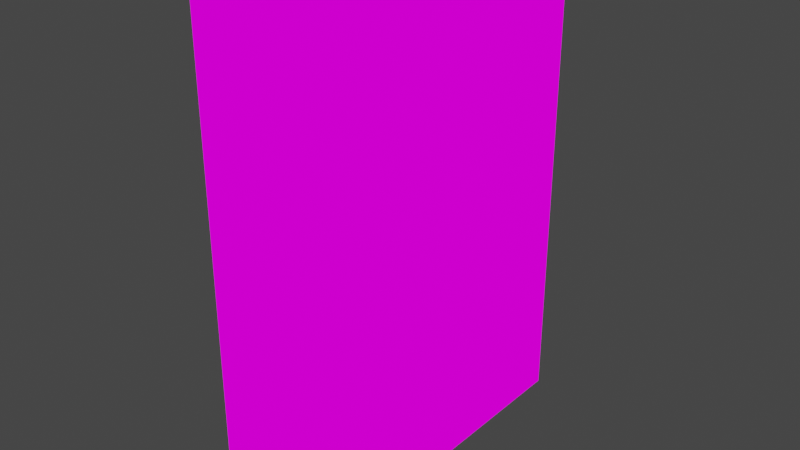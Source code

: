 # Source: wardrobe.blend  (saved by Blender 3.4.6; exported with 4.5.12 LTS)
import bpy
from mathutils import Matrix  # noqa: F401  (used for matrix-valued properties, if any)

bpy.ops.wm.read_factory_settings(use_empty=True)
scene = bpy.context.scene
scene.name = 'Scene'

# ---- collections
col_collection = bpy.data.collections.new('Collection'); scene.collection.children.link(col_collection)

# ---- images (referenced by path relative to the original .blend; pixels are not part of the script)
import os
ASSET_DIR = os.environ.get("B2B_ASSET_DIR", "")  # directory of the original .blend (textures are referenced by path, not embedded)
HERE = os.path.dirname(os.path.abspath(__file__))  # packed textures are extracted next to this script under _unpacked/

def load_image(name, relpath, width, height, colorspace="sRGB"):
    """Load a texture the original file referenced (path relative to the .blend, or extracted next to this script)."""
    p = next((c for c in (os.path.join(HERE, relpath), os.path.join(ASSET_DIR, relpath)) if relpath and os.path.exists(c)), "")
    if p:
        img = bpy.data.images.load(p, check_existing=True)
        img.name = name
    else:  # same state as the original file: an image datablock whose file is absent (Cycles renders it pink)
        img = bpy.data.images.new(name, width, height)
        img.source = "FILE"
        img.filepath = "//" + (relpath or name)
    img.colorspace_settings.name = colorspace
    return img
img_wardrobe_jpg = load_image('wardrobe.jpg', 'wardrobe.jpg', 1024, 1024, 'sRGB')

# ---- materials (node trees are filled in below, after node groups)
mat_material = bpy.data.materials.new('Material')
mat_material.use_transparent_shadow = False

# ---- material node trees
mat_material.use_nodes = True; mat_material.node_tree.nodes.clear()
_N = mat_material.node_tree.nodes; _L = mat_material.node_tree.links
n0 = _N.new('ShaderNodeOutputMaterial'); n0.name = 'Material Output'; n0.location = (300, 300)
n1 = _N.new('ShaderNodeTexCoord'); n1.name = 'Texture Coordinate'; n1.location = (-169, 276)
n2 = _N.new('ShaderNodeTexImage'); n2.name = 'Image Texture'; n2.location = (7, 303)
n2.image = img_wardrobe_jpg
_L.new(n2.outputs[0], n0.inputs[0])
_L.new(n1.outputs[3], n2.inputs[0])
n0.is_active_output = True

# ---- world
world_world = bpy.data.worlds.new('World'); scene.world = world_world
world_world.use_nodes = True; world_world.node_tree.nodes.clear()
_N = world_world.node_tree.nodes; _L = world_world.node_tree.links
n0 = _N.new('ShaderNodeOutputWorld'); n0.name = 'World Output'; n0.location = (300, 300)
n1 = _N.new('ShaderNodeBackground'); n1.name = 'Background'; n1.location = (10, 300)
n1.inputs[0].default_value = (0.05088, 0.05088, 0.05088, 1.0)
_L.new(n1.outputs[0], n0.inputs[0])
n0.is_active_output = True
world_world.color = (0.05088, 0.05088, 0.05088)
world_world.use_sun_shadow = False
world_world.sun_shadow_jitter_overblur = 0.0

# ---- meshes
me_plane = bpy.data.meshes.new('Plane')
me_plane.from_pydata([(0.007505, 5.433, -1.865), (0.007505, 0.1454, -1.865), (0.007505, 5.433, 1.901), (0.007505, 0.1454, 1.901), (-0.1562, 5.433, -1.865), (-0.1562, 0.1454, -1.865), (-0.1562, 5.433, 1.901), (-0.1562, 0.1454, 1.901), (0.007505, 5.542, -1.865), (0.007505, 5.542, 1.901), (-0.1562, 5.542, -1.865), (-0.1562, 5.542, 1.901), (0.007505, 5.433, 2.038), (0.007505, 0.1454, 2.038), (-0.1562, 5.433, 2.038), (-0.1562, 0.1454, 2.038), (0.007505, 5.542, 2.038), (-0.1562, 5.542, 2.038), (0.007505, 5.433, -2.011), (0.007505, 0.1454, -2.011), (-0.1562, 5.433, -2.011), (-0.1562, 0.1454, -2.011), (0.007505, 5.542, -2.011), (-0.1562, 5.542, -2.011), (0.007505, 0.008502, -1.865), (0.007505, 0.008502, 1.901), (-0.1562, 0.008502, -1.865), (-0.1562, 0.008502, 1.901), (0.007505, 0.008502, 2.038), (-0.1562, 0.008502, 2.038), (0.007505, 0.008502, -2.011), (-0.1562, 0.008502, -2.011), (-1.028, 0.1454, -1.865), (-1.028, 0.1454, 1.901), (-1.028, 0.1454, -2.011), (-1.028, 0.008502, -1.865), (-1.028, 0.008502, 1.901), (-1.028, 0.008502, -2.011), (-1.025, 5.433, -1.865), (-1.025, 0.1454, -1.865), (-1.025, 5.433, 1.901), (-1.025, 5.542, -1.865), (-1.025, 5.542, 1.901), (-1.025, 5.433, -2.011), (-1.025, 0.1454, -2.011), (-1.025, 5.542, -2.011), (-0.1562, 4.547, -1.865), (-0.1562, 4.547, -2.011), (-1.025, 4.547, -1.865), (-1.025, 4.547, -2.011), (-0.1562, 3.567, -1.865), (-0.1562, 3.567, -2.011), (-1.025, 3.567, -1.865), (-1.025, 3.567, -2.011), (-0.1562, 2.535, -1.865), (-0.1562, 2.535, -2.011), (-1.025, 2.535, -1.865), (-1.025, 2.535, -2.011), (-0.1562, 1.356, -1.865), (-0.1562, 1.356, -2.011), (-1.025, 1.356, -1.865), (-1.025, 1.356, -2.011), (-0.1562, 4.401, -2.011), (-1.025, 4.401, -1.865), (-1.025, 4.401, -2.011), (-0.1562, 3.426, -2.011), (-1.025, 3.426, -1.865), (-1.025, 3.426, -2.011), (-0.1562, 2.395, -2.011), (-1.025, 2.395, -1.865), (-1.025, 2.395, -2.011), (-0.1562, 0.1454, 2.038), (-0.1562, 1.219, -2.011), (-1.025, 1.219, -1.865), (-1.025, 1.219, -2.011), (-0.1562, 5.433, 2.038), (-0.1562, 5.542, 1.901), (-0.1562, 0.1454, 1.901), (-0.1562, 5.433, 1.901), (-0.1562, 4.547, -1.865), (-1.025, 4.547, -1.865), (-0.1562, 4.401, -1.865), (-1.025, 4.401, -1.865), (-0.1562, 4.547, 1.905), (-1.025, 4.547, 1.905), (-0.1562, 4.401, 1.905), (-1.025, 4.401, 1.905), (-0.1562, 3.567, -1.865), (-1.025, 3.567, -1.865), (-0.1562, 3.426, -1.865), (-1.025, 3.426, -1.865), (-0.1562, 3.567, 1.903), (-1.025, 3.567, 1.903), (-0.1562, 3.426, 1.903), (-1.025, 3.426, 1.903), (-0.1562, 2.535, -1.865), (-1.025, 2.535, -1.865), (-0.1562, 2.395, -1.865), (-1.025, 2.395, -1.865), (-0.1562, 2.535, 1.9), (-1.025, 2.535, 1.9), (-0.1562, 2.395, 1.9), (-1.025, 2.395, 1.9), (-0.1562, 1.356, -1.865), (-1.025, 1.356, -1.865), (-0.1562, 1.219, -1.865), (-1.025, 1.219, -1.865), (-0.1562, 1.356, 1.899), (-1.025, 1.356, 1.899), (-0.1562, 1.219, 1.899), (-1.025, 1.219, 1.899), (-0.1562, 5.542, 2.038), (-0.1562, 0.008502, 1.901), (-0.1562, 0.008502, 2.038), (-1.028, 5.433, 1.901), (-1.028, 0.1454, 1.901), (-1.028, 5.542, 1.901), (-1.028, 5.433, 2.038), (-1.028, 0.1454, 2.038), (-1.028, 5.542, 2.038), (-1.028, 0.008502, 1.901), (-1.028, 0.008502, 2.038)], [], [(7, 5, 32, 33), (1, 0, 2, 3), (2, 9, 16, 12), (7, 6, 4, 5), (8, 10, 11, 9), (5, 4, 38, 39), (23, 20, 43, 45), (2, 0, 8, 9), (14, 12, 16, 17), (13, 12, 14, 15), (9, 11, 17, 16), (3, 2, 12, 13), (31, 26, 35, 37), (21, 20, 18, 19), (18, 20, 23, 22), (0, 1, 19, 18), (8, 0, 18, 22), (6, 11, 42, 40), (10, 8, 22, 23), (26, 24, 25, 27), (27, 25, 28, 29), (24, 26, 31, 30), (21, 19, 30, 31), (13, 15, 29, 28), (19, 1, 24, 30), (1, 3, 25, 24), (3, 13, 28, 25), (32, 34, 37, 35), (33, 32, 35, 36), (5, 21, 34, 32), (26, 27, 36, 35), (21, 31, 37, 34), (38, 41, 45, 43), (38, 40, 42, 41), (39, 38, 43, 44), (20, 21, 44, 43), (10, 23, 45, 41), (21, 5, 39, 44), (4, 6, 40, 38), (11, 10, 41, 42), (4, 38, 48, 46), (20, 47, 49, 43), (43, 49, 48, 38), (46, 48, 52, 50), (47, 51, 53, 49), (49, 53, 52, 48), (50, 52, 56, 54), (51, 55, 57, 53), (53, 57, 56, 52), (54, 56, 60, 58), (55, 59, 61, 57), (57, 61, 60, 56), (49, 47, 62, 64), (48, 49, 64, 63), (53, 51, 65, 67), (52, 53, 67, 66), (57, 55, 68, 70), (56, 57, 70, 69), (114, 115, 118, 117), (59, 72, 74, 61), (61, 74, 73, 60), (118, 115, 120, 121), (113, 71, 118, 121), (78, 77, 115, 114), (71, 75, 117, 118), (80, 84, 83, 79), (84, 83, 85, 86), (79, 81, 85, 83), (82, 86, 84, 80), (81, 85, 86, 82), (89, 93, 94, 90), (92, 91, 93, 94), (88, 92, 91, 87), (87, 89, 93, 91), (90, 94, 92, 88), (98, 102, 100, 96), (100, 99, 101, 102), (97, 101, 102, 98), (96, 100, 99, 95), (95, 97, 101, 99), (105, 103, 107, 109), (107, 108, 110, 109), (106, 105, 109, 110), (103, 104, 108, 107), (104, 106, 110, 108), (116, 114, 117, 119), (75, 111, 119, 117), (112, 113, 121, 120), (111, 76, 116, 119), (76, 78, 114, 116)])
_uv = me_plane.uv_layers.new(name='UVMap')
_uv.uv.foreach_set('vector', [0.125, 0.5, 0.125, 0.75, 0.125, 0.75, 0.125, 0.5, 0.375, 0.5, 0.625, 0.5, 0.625, 0.75, 0.375, 0.75, 0.625, 0.75, 0.625, 0.75, 0.625, 0.75, 0.625, 0.75, 0.125, 0.5, 0.375, 0.5, 0.375, 0.75, 0.125, 0.75, 0.375, 0.25, 0.625, 0.25, 0.625, 0.5, 0.375, 0.5, 0.125, 0.75, 0.375, 0.75, 0.375, 0.75, 0.125, 0.75, 0.875, 0.5, 0.875, 0.5, 0.875, 0.5, 0.875, 0.5, 0.625, 0.75, 0.625, 0.5, 0.625, 0.5, 0.625, 0.75, 0.625, 1.0, 0.625, 0.75, 0.625, 0.75, 0.625, 1.0, 0.375, 0.75, 0.625, 0.75, 0.625, 1.0, 0.375, 1.0, 0.375, 0.5, 0.625, 0.5, 0.625, 0.5, 0.375, 0.5, 0.375, 0.75, 0.625, 0.75, 0.625, 0.75, 0.375, 0.75, 0.375, 0.0, 0.375, 0.0, 0.375, 0.0, 0.375, 0.0, 0.625, 0.5, 0.875, 0.5, 0.875, 0.75, 0.625, 0.75, 0.875, 0.75, 0.875, 0.5, 0.875, 0.5, 0.875, 0.75, 0.625, 0.5, 0.375, 0.5, 0.375, 0.5, 0.625, 0.5, 0.625, 0.5, 0.625, 0.5, 0.625, 0.5, 0.625, 0.5, 0.375, 0.5, 0.375, 0.5, 0.375, 0.5, 0.375, 0.5, 0.625, 0.25, 0.375, 0.25, 0.375, 0.25, 0.625, 0.25, 0.375, 0.0, 0.625, 0.0, 0.625, 0.25, 0.375, 0.25, 0.375, 0.25, 0.625, 0.25, 0.625, 0.25, 0.375, 0.25, 0.625, 0.0, 0.375, 0.0, 0.375, 0.0, 0.625, 0.0, 0.625, 0.5, 0.625, 0.75, 0.625, 0.75, 0.625, 0.5, 0.375, 0.75, 0.375, 1.0, 0.375, 1.0, 0.375, 0.75, 0.375, 0.5, 0.375, 0.5, 0.375, 0.5, 0.375, 0.5, 0.375, 0.5, 0.375, 0.75, 0.375, 0.75, 0.375, 0.5, 0.375, 0.75, 0.375, 0.75, 0.375, 0.75, 0.375, 0.75, 0.125, 0.75, 0.125, 0.75, 0.125, 0.75, 0.125, 0.75, 0.125, 0.5, 0.125, 0.75, 0.125, 0.75, 0.125, 0.5, 0.125, 0.75, 0.125, 0.75, 0.125, 0.75, 0.125, 0.75, 0.375, 0.0, 0.375, 0.25, 0.375, 0.25, 0.375, 0.0, 0.625, 0.5, 0.625, 0.5, 0.625, 0.5, 0.625, 0.5, 0.375, 0.75, 0.375, 0.75, 0.375, 0.75, 0.375, 0.75, 0.375, 0.75, 0.375, 0.5, 0.375, 0.5, 0.375, 0.75, 0.125, 0.75, 0.375, 0.75, 0.375, 0.75, 0.125, 0.75, 0.875, 0.5, 0.625, 0.5, 0.625, 0.5, 0.875, 0.5, 0.625, 0.25, 0.625, 0.25, 0.625, 0.25, 0.625, 0.25, 0.125, 0.75, 0.125, 0.75, 0.125, 0.75, 0.125, 0.75, 0.375, 0.75, 0.375, 0.5, 0.375, 0.5, 0.375, 0.75, 0.625, 0.5, 0.625, 0.25, 0.625, 0.25, 0.625, 0.5, 0.375, 0.75, 0.375, 0.75, 0.375, 0.75, 0.375, 0.75, 0.875, 0.5, 0.875, 0.5, 0.875, 0.5, 0.875, 0.5, 0.375, 0.75, 0.375, 0.75, 0.375, 0.75, 0.375, 0.75, 0.375, 0.75, 0.375, 0.75, 0.375, 0.75, 0.375, 0.75, 0.875, 0.5, 0.875, 0.5, 0.875, 0.5, 0.875, 0.5, 0.375, 0.75, 0.375, 0.75, 0.375, 0.75, 0.375, 0.75, 0.375, 0.75, 0.375, 0.75, 0.375, 0.75, 0.375, 0.75, 0.875, 0.5, 0.875, 0.5, 0.875, 0.5, 0.875, 0.5, 0.375, 0.75, 0.375, 0.75, 0.375, 0.75, 0.375, 0.75, 0.375, 0.75, 0.375, 0.75, 0.375, 0.75, 0.375, 0.75, 0.875, 0.5, 0.875, 0.5, 0.875, 0.5, 0.875, 0.5, 0.375, 0.75, 0.375, 0.75, 0.375, 0.75, 0.375, 0.75, 0.875, 0.5, 0.875, 0.5, 0.875, 0.5, 0.875, 0.5, 0.375, 0.75, 0.375, 0.75, 0.375, 0.75, 0.375, 0.75, 0.875, 0.5, 0.875, 0.5, 0.875, 0.5, 0.875, 0.5, 0.375, 0.75, 0.375, 0.75, 0.375, 0.75, 0.375, 0.75, 0.875, 0.5, 0.875, 0.5, 0.875, 0.5, 0.875, 0.5, 0.375, 0.75, 0.375, 0.75, 0.375, 0.75, 0.375, 0.75, 0.375, 0.5, 0.125, 0.5, 0.125, 0.5, 0.375, 0.5, 0.875, 0.5, 0.875, 0.5, 0.875, 0.5, 0.875, 0.5, 0.375, 0.75, 0.375, 0.75, 0.375, 0.75, 0.375, 0.75, 0.125, 0.5, 0.125, 0.5, 0.125, 0.5, 0.125, 0.5, 0.375, 1.0, 0.375, 1.0, 0.375, 1.0, 0.375, 1.0, 0.375, 0.5, 0.125, 0.5, 0.125, 0.5, 0.375, 0.5, 0.375, 1.0, 0.625, 1.0, 0.625, 1.0, 0.375, 1.0, 0.375, 0.75, 0.375, 0.75, 0.375, 0.75, 0.375, 0.75, 0.375, 0.75, 0.375, 0.75, 0.375, 0.75, 0.375, 0.75, 0.0, 0.0, 0.0, 0.0, 0.0, 0.0, 0.0, 0.0, 0.375, 0.75, 0.375, 0.75, 0.375, 0.75, 0.375, 0.75, 0.0, 0.0, 0.0, 0.0, 0.0, 0.0, 0.0, 0.0, 0.0, 0.0, 0.0, 0.0, 0.0, 0.0, 0.0, 0.0, 0.375, 0.75, 0.375, 0.75, 0.375, 0.75, 0.375, 0.75, 0.375, 0.75, 0.375, 0.75, 0.375, 0.75, 0.375, 0.75, 0.0, 0.0, 0.0, 0.0, 0.0, 0.0, 0.0, 0.0, 0.375, 0.75, 0.375, 0.75, 0.375, 0.75, 0.375, 0.75, 0.375, 0.75, 0.375, 0.75, 0.375, 0.75, 0.375, 0.75, 0.375, 0.75, 0.375, 0.75, 0.375, 0.75, 0.375, 0.75, 0.0, 0.0, 0.0, 0.0, 0.0, 0.0, 0.0, 0.0, 0.375, 0.75, 0.375, 0.75, 0.375, 0.75, 0.375, 0.75, 0.0, 0.0, 0.0, 0.0, 0.0, 0.0, 0.0, 0.0, 0.0, 0.0, 0.0, 0.0, 0.0, 0.0, 0.0, 0.0, 0.375, 0.75, 0.375, 0.75, 0.375, 0.75, 0.375, 0.75, 0.0, 0.0, 0.0, 0.0, 0.0, 0.0, 0.0, 0.0, 0.375, 0.75, 0.375, 0.75, 0.375, 0.75, 0.375, 0.75, 0.375, 0.75, 0.375, 0.75, 0.375, 0.75, 0.375, 0.75, 0.375, 0.5, 0.375, 0.5, 0.375, 0.5, 0.375, 0.5, 0.625, 1.0, 0.625, 1.0, 0.625, 1.0, 0.625, 1.0, 0.375, 0.25, 0.375, 0.25, 0.375, 0.25, 0.375, 0.25, 0.625, 0.5, 0.625, 0.5, 0.625, 0.5, 0.625, 0.5, 0.375, 0.5, 0.375, 0.5, 0.375, 0.5, 0.375, 0.5])
me_plane.materials.append(mat_material)
me_plane.update()

# ---- objects
ob_plane = bpy.data.objects.new('Plane', me_plane)

# ---- transforms, parenting, visibility, modifiers, constraints
ob_plane.location = (0.0, 0.0, 0.0)
ob_plane.rotation_euler = (1.571, -0.0, 0.0)

# ---- collection membership
col_collection.objects.link(ob_plane)

# ---- scene / render settings (as saved in the file)
scene.frame_start = 1; scene.frame_end = 250; scene.frame_set(1)
scene.render.engine = 'BLENDER_EEVEE_NEXT'
scene.cycles.sampling_pattern = 'TABULATED_SOBOL'
scene.cycles.use_light_tree = False
scene.view_settings.view_transform = 'Filmic'
bpy.context.view_layer.update()

# ---- added for rendering (the .blend has no active camera and no usable light): camera, sun
cam_auto = bpy.data.cameras.new('AutoCamera')
cam_auto.lens = 50.0
cam_auto.sensor_width = 36.0
cam_auto.clip_end = 1000.0
ob_auto_camera = bpy.data.objects.new('AutoCamera', cam_auto)
scene.collection.objects.link(ob_auto_camera)
ob_auto_camera.location = (5.90517, -7.71189, 7.90725)
ob_auto_camera.rotation_euler = (1.09748, -7.21219e-08, 0.694738)
scene.camera = ob_auto_camera
light_auto_sun = bpy.data.lights.new('AutoSun', 'SUN')
light_auto_sun.energy = 3.0
light_auto_sun.angle = 0.0523599
ob_auto_sun = bpy.data.objects.new('AutoSun', light_auto_sun)
scene.collection.objects.link(ob_auto_sun)
ob_auto_sun.rotation_euler = (0.872665, 0.174533, 0.523599)
bpy.context.view_layer.update()
